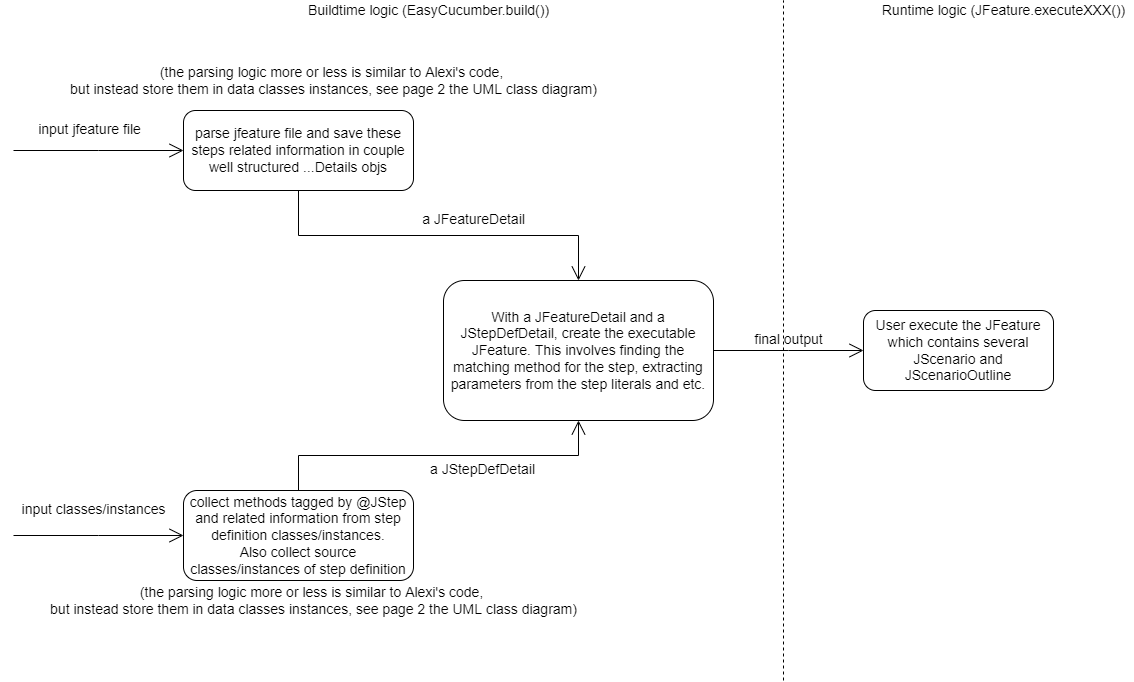

The diagram above was exported from draw.io. Its source (the exported page's mxGraphModel, read from the mxfile embedded in the PNG):
<mxGraphModel dx="1365" dy="742" grid="1" gridSize="10" guides="1" tooltips="1" connect="1" arrows="1" fold="1" page="1" pageScale="1" pageWidth="1100" pageHeight="850" math="0" shadow="0">
  <root>
    <mxCell id="0" />
    <mxCell id="1" parent="0" />
    <mxCell id="sjS-n9B35-yxYgUOXuyF-13" value="input jfeature file" style="edgeStyle=elbowEdgeStyle;html=1;elbow=horizontal;startArrow=open;rounded=0;endArrow=none;verticalAlign=bottom;startSize=12;fontSize=14;" parent="1" source="7HDm_3yFGlajeXFn7TkZ-11" edge="1">
      <mxGeometry x="0.1111" y="-10" relative="1" as="geometry">
        <mxPoint x="20" y="170" as="targetPoint" />
        <mxPoint x="190" y="290" as="sourcePoint" />
        <mxPoint as="offset" />
      </mxGeometry>
    </mxCell>
    <mxCell id="sjS-n9B35-yxYgUOXuyF-14" value="a JFeatureDetail" style="edgeStyle=elbowEdgeStyle;html=1;elbow=vertical;endArrow=open;rounded=0;verticalAlign=bottom;endSize=12;fontSize=14;" parent="1" source="7HDm_3yFGlajeXFn7TkZ-11" target="7HDm_3yFGlajeXFn7TkZ-9" edge="1">
      <mxGeometry x="0.1905" y="5" relative="1" as="geometry">
        <mxPoint x="575" y="350" as="targetPoint" />
        <mxPoint x="380" y="290" as="sourcePoint" />
        <mxPoint as="offset" />
      </mxGeometry>
    </mxCell>
    <mxCell id="7HDm_3yFGlajeXFn7TkZ-2" value="input classes/instances" style="edgeStyle=elbowEdgeStyle;html=1;elbow=horizontal;startArrow=open;rounded=0;endArrow=none;verticalAlign=bottom;startSize=12;fontSize=14;" parent="1" source="7HDm_3yFGlajeXFn7TkZ-10" edge="1">
      <mxGeometry x="0.0588" y="-15" relative="1" as="geometry">
        <mxPoint x="20" y="555" as="targetPoint" />
        <mxPoint as="offset" />
        <mxPoint x="240" y="500" as="sourcePoint" />
      </mxGeometry>
    </mxCell>
    <mxCell id="7HDm_3yFGlajeXFn7TkZ-3" value="a JStepDefDetail" style="edgeStyle=elbowEdgeStyle;html=1;elbow=vertical;endArrow=open;rounded=0;verticalAlign=bottom;endSize=12;fontSize=14;" parent="1" source="7HDm_3yFGlajeXFn7TkZ-10" target="7HDm_3yFGlajeXFn7TkZ-9" edge="1">
      <mxGeometry x="0.25" y="-25" relative="1" as="geometry">
        <mxPoint x="575" y="450" as="targetPoint" />
        <mxPoint x="430" y="500" as="sourcePoint" />
        <mxPoint as="offset" />
      </mxGeometry>
    </mxCell>
    <mxCell id="7HDm_3yFGlajeXFn7TkZ-7" value="final output" style="edgeStyle=elbowEdgeStyle;html=1;elbow=vertical;endArrow=open;rounded=0;verticalAlign=bottom;endSize=12;fontSize=14;exitX=1;exitY=0.5;exitDx=0;exitDy=0;" parent="1" source="7HDm_3yFGlajeXFn7TkZ-9" target="7HDm_3yFGlajeXFn7TkZ-8" edge="1">
      <mxGeometry relative="1" as="geometry">
        <mxPoint x="870" y="405" as="targetPoint" />
        <mxPoint x="740" y="400" as="sourcePoint" />
      </mxGeometry>
    </mxCell>
    <mxCell id="7HDm_3yFGlajeXFn7TkZ-8" value="User execute the JFeature which contains several JScenario and JScenarioOutline" style="shape=rect;html=1;rounded=1;whiteSpace=wrap;align=center;fontSize=14;" parent="1" vertex="1">
      <mxGeometry x="870" y="330" width="190" height="80" as="geometry" />
    </mxCell>
    <mxCell id="7HDm_3yFGlajeXFn7TkZ-9" value="With&amp;nbsp;&lt;span&gt;a JFeatureDetail&amp;nbsp;&lt;/span&gt;and a JStepDefDetail, create the executable JFeature. This involves finding the matching method for the step, extracting parameters from the step literals and etc." style="shape=rect;html=1;rounded=1;whiteSpace=wrap;align=center;fontSize=14;" parent="1" vertex="1">
      <mxGeometry x="450" y="300" width="270" height="140" as="geometry" />
    </mxCell>
    <mxCell id="7HDm_3yFGlajeXFn7TkZ-10" value="collect methods tagged by @JStep and related information from step definition classes/instances.&lt;br&gt;Also collect source classes/instances of step definition" style="shape=rect;html=1;rounded=1;whiteSpace=wrap;align=center;fontSize=14;" parent="1" vertex="1">
      <mxGeometry x="190" y="510" width="230" height="90" as="geometry" />
    </mxCell>
    <mxCell id="7HDm_3yFGlajeXFn7TkZ-11" value="parse jfeature file and save these steps related information in couple well structured ...Details objs" style="shape=rect;html=1;rounded=1;whiteSpace=wrap;align=center;fontSize=14;" parent="1" vertex="1">
      <mxGeometry x="190" y="130" width="230" height="80" as="geometry" />
    </mxCell>
    <mxCell id="JIP0lpjrAdv9Ra7_uTt8-2" value="" style="endArrow=none;dashed=1;html=1;rounded=0;fontSize=14;" parent="1" edge="1">
      <mxGeometry width="50" height="50" relative="1" as="geometry">
        <mxPoint x="790" y="700" as="sourcePoint" />
        <mxPoint x="790" y="20" as="targetPoint" />
      </mxGeometry>
    </mxCell>
    <mxCell id="JIP0lpjrAdv9Ra7_uTt8-3" value="Buildtime logic (EasyCucumber.build())" style="text;html=1;align=center;verticalAlign=middle;resizable=0;points=[];autosize=1;strokeColor=none;fillColor=none;fontSize=14;" parent="1" vertex="1">
      <mxGeometry x="305" y="20" width="260" height="20" as="geometry" />
    </mxCell>
    <mxCell id="JIP0lpjrAdv9Ra7_uTt8-4" value="Runtime logic (JFeature.executeXXX())" style="text;html=1;align=center;verticalAlign=middle;resizable=0;points=[];autosize=1;strokeColor=none;fillColor=none;fontSize=14;" parent="1" vertex="1">
      <mxGeometry x="880" y="20" width="260" height="20" as="geometry" />
    </mxCell>
    <mxCell id="M1UPOMJ5BZzUDJZbZPFO-1" value="(the parsing logic more or less is similar to Alexi's code, &lt;br&gt;but instead store them in data classes instances, see page 2 the UML class diagram)" style="text;html=1;align=center;verticalAlign=middle;resizable=0;points=[];autosize=1;strokeColor=none;fillColor=none;fontSize=14;" parent="1" vertex="1">
      <mxGeometry x="70" y="80" width="540" height="40" as="geometry" />
    </mxCell>
    <mxCell id="M1UPOMJ5BZzUDJZbZPFO-2" value="(the parsing logic more or less is similar to Alexi's code, &lt;br&gt;but instead store them in data classes instances, see page 2 the UML class diagram)" style="text;html=1;align=center;verticalAlign=middle;resizable=0;points=[];autosize=1;strokeColor=none;fillColor=none;fontSize=14;" parent="1" vertex="1">
      <mxGeometry x="50" y="600" width="540" height="40" as="geometry" />
    </mxCell>
  </root>
</mxGraphModel>